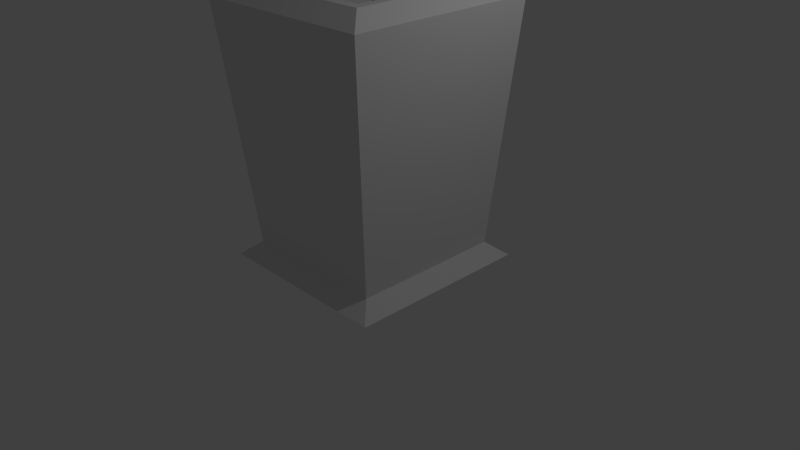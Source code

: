 # Source: vase.blend  (saved by Blender 2.71.0; exported with 4.5.12 LTS)
import bpy
from mathutils import Matrix  # noqa: F401  (used for matrix-valued properties, if any)

bpy.ops.wm.read_factory_settings(use_empty=True)
scene = bpy.context.scene
scene.name = 'Scene'

# ---- collections
col_collection_1 = bpy.data.collections.new('Collection 1'); scene.collection.children.link(col_collection_1)

# ---- world
world_world = bpy.data.worlds.new('World'); scene.world = world_world
world_world.color = (0.05088, 0.05088, 0.05088)
world_world.use_sun_shadow = False
world_world.sun_shadow_jitter_overblur = 0.0
world_world.cycles.sampling_method = 'MANUAL'
world_world.cycles.sample_map_resolution = 256

# ---- cameras
cam_camera = bpy.data.cameras.new('Camera')
cam_camera.clip_end = 100.0
cam_camera.lens = 35.0
cam_camera.sensor_width = 32.0
cam_camera.sensor_height = 18.0
cam_camera.ortho_scale = 7.314
cam_camera.dof.focus_distance = 0.0
cam_camera.dof.aperture_fstop = 128.0

# ---- lights
light_lamp = bpy.data.lights.new('Lamp', 'POINT')
light_lamp.transmission_factor = 0.0
light_lamp.cutoff_distance = 30.0
light_lamp.energy = 100.0
light_lamp.shadow_buffer_clip_start = 1.001
light_lamp.shadow_soft_size = 0.1
light_lamp.shadow_maximum_resolution = 0.006
light_lamp.use_absolute_resolution = True
light_lamp.cycles.use_multiple_importance_sampling = False

# ---- meshes
me_plane = bpy.data.meshes.new('Plane')
me_plane.from_pydata([(-1.219, -1.219, 0.0), (1.219, -1.219, 0.0), (-1.219, 1.219, 0.0), (1.219, 1.219, 0.0), (-1.0, -1.0, 3.462), (1.0, -1.0, 3.462), (-1.0, 1.0, 3.462), (1.0, 1.0, 3.462), (1.0, 1.0, 0.1855), (-1.0, 1.0, 0.1855), (1.0, -1.0, 0.1855), (-1.0, -1.0, 0.1855), (1.0, 1.0, 0.1855), (-1.0, 1.0, 0.1855), (1.0, -1.0, 0.1855), (-1.0, -1.0, 0.1855), (-1.0, -1.0, 0.0), (1.0, -1.0, 0.0), (-1.0, 1.0, 0.0), (1.0, 1.0, 0.0), (-1.0, -1.0, 0.0), (1.0, -1.0, 0.0), (-1.0, 1.0, 0.0), (1.0, 1.0, 0.0), (-1.259, 1.259, 3.291), (1.259, 1.259, 3.291), (1.259, -1.259, 3.291), (-1.259, -1.259, 3.291), (-0.8724, -0.8724, 3.462), (0.8724, -0.8724, 3.462), (-0.8724, 0.8724, 3.462), (0.8724, 0.8724, 3.462), (-0.8724, -0.8724, 1.483), (0.8724, -0.8724, 1.483), (-0.8724, 0.8724, 1.483), (0.8724, 0.8724, 1.483), (-0.7116, -0.7116, 0.3429), (0.7116, -0.7116, 0.3429), (-0.7116, 0.7116, 0.3429), (0.7116, 0.7116, 0.3429)], [], [(0, 2, 3, 1), (7, 6, 30, 31), (25, 24, 6, 7), (26, 25, 7, 5), (27, 26, 5, 4), (24, 27, 4, 6), (3, 2, 9, 8), (1, 3, 8, 10), (0, 1, 10, 11), (2, 0, 11, 9), (9, 11, 15, 13), (11, 10, 14, 15), (10, 8, 12, 14), (8, 9, 13, 12), (16, 18, 19, 17), (20, 21, 23, 22), (19, 18, 22, 23), (17, 19, 23, 21), (16, 17, 21, 20), (18, 16, 20, 22), (8, 9, 24, 25), (10, 8, 25, 26), (11, 10, 26, 27), (9, 11, 27, 24), (31, 30, 34, 35), (5, 7, 31, 29), (4, 5, 29, 28), (6, 4, 28, 30), (35, 34, 38, 39), (29, 31, 35, 33), (28, 29, 33, 32), (30, 28, 32, 34), (36, 37, 39, 38), (33, 35, 39, 37), (32, 33, 37, 36), (34, 32, 36, 38)])
me_plane.use_remesh_preserve_volume = False
me_plane.use_remesh_preserve_attributes = False
me_plane.use_mirror_vertex_groups = False
me_plane.update()

# ---- objects
ob_plane = bpy.data.objects.new('Plane', me_plane)
ob_lamp = bpy.data.objects.new('Lamp', light_lamp)
ob_camera = bpy.data.objects.new('Camera', cam_camera)

# ---- transforms, parenting, visibility, modifiers, constraints
ob_plane.location = (0.0, 0.0, 0.0)
ob_plane.lineart.crease_threshold = 0.0
ob_lamp.location = (4.076, 1.005, 5.904)
ob_lamp.rotation_euler = (0.6503, 0.05522, 1.866)
ob_lamp.lock_rotations_4d = False
ob_lamp.empty_display_type = 'ARROWS'
ob_lamp.color = (0.0, 0.0, 0.0, 0.0)
ob_lamp.lineart.crease_threshold = 0.0
ob_camera.location = (7.481, -6.508, 5.344)
ob_camera.rotation_euler = (1.109, 0.01082, 0.8149)
ob_camera.lock_rotations_4d = False
ob_camera.empty_display_type = 'ARROWS'
ob_camera.color = (0.0, 0.0, 0.0, 0.0)
ob_camera.display_type = 'WIRE'
ob_camera.lineart.crease_threshold = 0.0

# ---- collection membership
col_collection_1.objects.link(ob_plane)
col_collection_1.objects.link(ob_lamp)
col_collection_1.objects.link(ob_camera)

# ---- scene / render settings (as saved in the file)
scene.camera = ob_camera
scene.frame_start = 1; scene.frame_end = 250; scene.frame_set(1)
scene.render.engine = 'BLENDER_EEVEE_NEXT'
scene.render.resolution_percentage = 50
scene.render.dither_intensity = 0.0
scene.cycles.use_denoising = False
scene.cycles.samples = 10
scene.cycles.sampling_pattern = 'TABULATED_SOBOL'
scene.cycles.light_sampling_threshold = 0.0
scene.cycles.use_adaptive_sampling = False
scene.cycles.use_light_tree = False
scene.cycles.blur_glossy = 0.0
scene.cycles.volume_bounces = 1
scene.cycles.pixel_filter_type = 'GAUSSIAN'
scene.cycles.sample_clamp_indirect = 0.0
scene.view_settings.view_transform = 'Standard'
bpy.context.view_layer.update()
